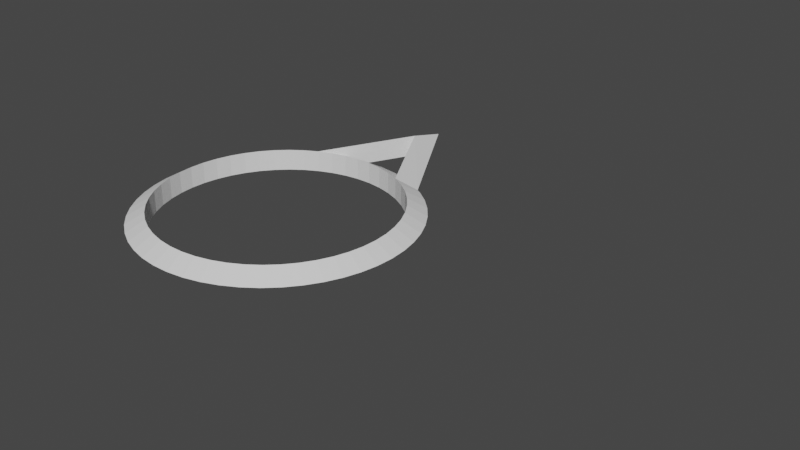 # Source: bmf_IK.blend  (saved by Blender 2.83.20; exported with 4.5.12 LTS)
import bpy
from mathutils import Matrix  # noqa: F401  (used for matrix-valued properties, if any)

bpy.ops.wm.read_factory_settings(use_empty=True)
scene = bpy.context.scene
scene.name = 'Scene'

# ---- collections
col_main = bpy.data.collections.new('Main'); scene.collection.children.link(col_main)
col_bones = bpy.data.collections.new('Bones'); scene.collection.children.link(col_bones)

# ---- world
world_world = bpy.data.worlds.new('World'); scene.world = world_world
world_world.use_nodes = True; world_world.node_tree.nodes.clear()
_N = world_world.node_tree.nodes; _L = world_world.node_tree.links
n0 = _N.new('ShaderNodeOutputWorld'); n0.name = 'World Output'; n0.location = (300, 300)
n1 = _N.new('ShaderNodeBackground'); n1.name = 'Background'; n1.location = (10, 300)
n1.inputs[0].default_value = (0.05088, 0.05088, 0.05088, 1.0)
_L.new(n1.outputs[0], n0.inputs[0])
n0.is_active_output = True
world_world.color = (0.05088, 0.05088, 0.05088)
world_world.use_sun_shadow = False
world_world.sun_shadow_jitter_overblur = 0.0

# ---- meshes
me_circle_001 = bpy.data.meshes.new('Circle.001')
me_circle_001.from_pydata([(0.0, 0.003, 0.0), (-0.0005853, 0.002942, 0.0), (-0.001148, 0.002772, 0.0), (-0.001667, 0.002494, 0.0), (-0.002121, 0.002121, 0.0), (-0.002494, 0.001667, 0.0), (-0.002772, 0.001148, 0.0), (-0.002942, 0.0005853, 0.0), (-0.003, 2.265e-10, 0.0), (-0.002942, -0.0005853, 0.0), (-0.002772, -0.001148, 0.0), (-0.002494, -0.001667, 0.0), (-0.002121, -0.002121, 0.0), (-0.001667, -0.002494, 0.0), (-0.001148, -0.002772, 0.0), (-0.0005853, -0.002942, 0.0), (9.775e-10, -0.003, 0.0), (0.0005853, -0.002942, 0.0), (0.001148, -0.002772, 0.0), (0.001667, -0.002494, 0.0), (0.002121, -0.002121, 0.0), (0.002494, -0.001667, 0.0), (0.002772, -0.001148, 0.0), (0.002942, -0.0005853, 0.0), (0.003, 2.897e-09, 0.0), (0.002942, 0.0005853, 0.0), (0.002772, 0.001148, 0.0), (0.002494, 0.001667, 0.0), (0.002121, 0.002121, 0.0), (0.001667, 0.002494, 0.0), (0.001148, 0.002772, 0.0), (0.0005853, 0.002942, 0.0), (0.0, -1.311e-10, -0.003), (-0.0005853, -1.286e-10, -0.002942), (-0.001148, -1.212e-10, -0.002772), (-0.001667, -1.09e-10, -0.002494), (-0.002121, -9.273e-11, -0.002121), (-0.002494, -7.285e-11, -0.001667), (-0.002772, -5.018e-11, -0.001148), (-0.002942, -2.558e-11, -0.0005853), (-0.003, -9.9e-18, -2.265e-10), (-0.002942, 2.558e-11, 0.0005853), (-0.002772, 5.018e-11, 0.001148), (-0.002494, 7.285e-11, 0.001667), (-0.002121, 9.273e-11, 0.002121), (-0.001667, 1.09e-10, 0.002494), (-0.001148, 1.212e-10, 0.002772), (-0.0005853, 1.286e-10, 0.002942), (9.775e-10, 1.311e-10, 0.003), (0.0005853, 1.286e-10, 0.002942), (0.001148, 1.212e-10, 0.002772), (0.001667, 1.09e-10, 0.002494), (0.002121, 9.273e-11, 0.002121), (0.002494, 7.285e-11, 0.001667), (0.002772, 5.018e-11, 0.001148), (0.002942, 2.558e-11, 0.0005853), (0.003, -1.266e-16, -2.897e-09), (0.002942, -2.558e-11, -0.0005853), (0.002772, -5.018e-11, -0.001148), (0.002494, -7.285e-11, -0.001667), (0.002121, -9.273e-11, -0.002121), (0.001667, -1.09e-10, -0.002494), (0.001148, -1.212e-10, -0.002772), (0.0005853, -1.286e-10, -0.002942), (0.0, -1.311e-10, -0.003), (-4.419e-11, 0.0005853, -0.002942), (-8.668e-11, 0.001148, -0.002772), (-1.258e-10, 0.001667, -0.002494), (-1.602e-10, 0.002121, -0.002121), (-1.883e-10, 0.002494, -0.001667), (-2.093e-10, 0.002772, -0.001148), (-2.221e-10, 0.002942, -0.0005853), (-2.265e-10, 0.003, -3.576e-10), (-2.221e-10, 0.002942, 0.0005853), (-2.093e-10, 0.002772, 0.001148), (-1.883e-10, 0.002494, 0.001667), (-1.602e-10, 0.002121, 0.002121), (-1.258e-10, 0.001667, 0.002494), (-8.668e-11, 0.001148, 0.002772), (-4.419e-11, 0.0005853, 0.002942), (7.38e-17, -8.464e-10, 0.003), (4.419e-11, -0.0005853, 0.002942), (8.668e-11, -0.001148, 0.002772), (1.258e-10, -0.001667, 0.002494), (1.602e-10, -0.002121, 0.002121), (1.883e-10, -0.002494, 0.001667), (2.093e-10, -0.002772, 0.001148), (2.221e-10, -0.002942, 0.0005853), (2.265e-10, -0.003, -2.766e-09), (2.221e-10, -0.002942, -0.0005853), (2.093e-10, -0.002772, -0.001148), (1.883e-10, -0.002494, -0.001667), (1.602e-10, -0.002121, -0.002121), (1.258e-10, -0.001667, -0.002494), (8.668e-11, -0.001148, -0.002772), (4.419e-11, -0.0005853, -0.002942)], [(1, 0), (2, 1), (3, 2), (4, 3), (5, 4), (6, 5), (7, 6), (8, 7), (9, 8), (10, 9), (11, 10), (12, 11), (13, 12), (14, 13), (15, 14), (16, 15), (17, 16), (18, 17), (19, 18), (20, 19), (21, 20), (22, 21), (23, 22), (24, 23), (25, 24), (26, 25), (27, 26), (28, 27), (29, 28), (30, 29), (31, 30), (0, 31), (33, 32), (34, 33), (35, 34), (36, 35), (37, 36), (38, 37), (39, 38), (40, 39), (41, 40), (42, 41), (43, 42), (44, 43), (45, 44), (46, 45), (47, 46), (48, 47), (49, 48), (50, 49), (51, 50), (52, 51), (53, 52), (54, 53), (55, 54), (56, 55), (57, 56), (58, 57), (59, 58), (60, 59), (61, 60), (62, 61), (63, 62), (32, 63), (65, 64), (66, 65), (67, 66), (68, 67), (69, 68), (70, 69), (71, 70), (72, 71), (73, 72), (74, 73), (75, 74), (76, 75), (77, 76), (78, 77), (79, 78), (80, 79), (81, 80), (82, 81), (83, 82), (84, 83), (85, 84), (86, 85), (87, 86), (88, 87), (89, 88), (90, 89), (91, 90), (92, 91), (93, 92), (94, 93), (95, 94), (64, 95)], [])
me_circle_001.use_remesh_fix_poles = True
me_circle_001.use_remesh_preserve_attributes = False
me_circle_001.use_mirror_vertex_groups = False
me_circle_001.update()
me_torus = bpy.data.meshes.new('Torus')
me_torus.from_pydata([(-0.4847, -1.579e-07, 0.0), (-0.4186, -1.364e-07, 0.03816), (-0.4186, -1.364e-07, -0.03816), (-0.4809, -0.06075, 0.0), (-0.4153, -0.05246, 0.03816), (-0.4153, -0.05246, -0.03816), (-0.4695, -0.1205, 0.0), (-0.4054, -0.1041, 0.03816), (-0.4054, -0.1041, -0.03816), (-0.4507, -0.1784, 0.0), (-0.3892, -0.1541, 0.03816), (-0.3892, -0.1541, -0.03816), (-0.4247, -0.2335, 0.0), (-0.3668, -0.2017, 0.03816), (-0.3668, -0.2017, -0.03816), (-0.3921, -0.2849, 0.0), (-0.3387, -0.246, 0.03816), (-0.3387, -0.246, -0.03816), (-0.3533, -0.3318, 0.0), (-0.3051, -0.2866, 0.03816), (-0.3051, -0.2866, -0.03816), (-0.309, -0.3735, 0.0), (-0.2668, -0.3225, 0.03816), (-0.2668, -0.3225, -0.03816), (-0.2597, -0.4092, 0.0), (-0.2243, -0.3534, 0.03816), (-0.2243, -0.3534, -0.03816), (-0.2064, -0.4386, 0.0), (-0.1782, -0.3788, 0.03816), (-0.1782, -0.3788, -0.03816), (-0.1498, -0.461, 0.0), (-0.1294, -0.3981, 0.03816), (-0.1294, -0.3981, -0.03816), (-0.09082, -0.4761, 0.0), (-0.07844, -0.4112, 0.03816), (-0.07844, -0.4112, -0.03816), (-0.03043, -0.4837, 0.0), (-0.02628, -0.4178, 0.03816), (-0.02628, -0.4178, -0.03816), (0.03043, -0.4837, 0.0), (0.02628, -0.4178, 0.03816), (0.02628, -0.4178, -0.03816), (0.09082, -0.4761, 0.0), (0.07844, -0.4112, 0.03816), (0.07844, -0.4112, -0.03816), (0.1498, -0.461, 0.0), (0.1294, -0.3981, 0.03816), (0.1294, -0.3981, -0.03816), (0.2064, -0.4386, 0.0), (0.1782, -0.3788, 0.03816), (0.1782, -0.3788, -0.03816), (0.2597, -0.4092, 0.0), (0.2243, -0.3534, 0.03816), (0.2243, -0.3534, -0.03816), (0.309, -0.3735, 0.0), (0.2668, -0.3225, 0.03816), (0.2668, -0.3225, -0.03816), (0.3533, -0.3318, 0.0), (0.3051, -0.2866, 0.03816), (0.3051, -0.2866, -0.03816), (0.3921, -0.2849, 0.0), (0.3387, -0.246, 0.03816), (0.3387, -0.246, -0.03816), (0.4247, -0.2335, 0.0), (0.3668, -0.2017, 0.03816), (0.3668, -0.2017, -0.03816), (0.4507, -0.1784, 0.0), (0.3892, -0.1541, 0.03816), (0.3892, -0.1541, -0.03816), (0.4695, -0.1205, 0.0), (0.4054, -0.1041, 0.03816), (0.4054, -0.1041, -0.03816), (0.4809, -0.06075, 0.0), (0.4153, -0.05246, 0.03816), (0.4153, -0.05246, -0.03816), (0.4847, 1.156e-07, 0.0), (0.4186, 9.98e-08, 0.03816), (0.4186, 9.98e-08, -0.03816), (0.4809, 0.06075, 0.0), (0.4153, 0.05246, 0.03816), (0.4153, 0.05246, -0.03816), (0.4695, 0.1205, 0.0), (0.4054, 0.1041, 0.03816), (0.4054, 0.1041, -0.03816), (0.4507, 0.1784, 0.0), (0.3892, 0.1541, 0.03816), (0.3892, 0.1541, -0.03816), (0.4247, 0.2335, 0.0), (0.3668, 0.2017, 0.03816), (0.3668, 0.2017, -0.03816), (0.3921, 0.2849, 0.0), (0.3387, 0.246, 0.03816), (0.3387, 0.246, -0.03816), (0.3533, 0.3318, 0.0), (0.3051, 0.2866, 0.03816), (0.3051, 0.2866, -0.03816), (0.309, 0.3735, 0.0), (0.2668, 0.3225, 0.03816), (0.2668, 0.3225, -0.03816), (0.2597, 0.4092, 0.0), (0.2243, 0.3534, 0.03816), (0.2243, 0.3534, -0.03816), (0.1782, 0.3788, 0.03816), (0.1782, 0.3788, -0.03816), (0.1298, 0.4661, 0.0), (0.1294, 0.3981, 0.03816), (0.1294, 0.3981, -0.03816), (0.09082, 0.4761, 0.0), (0.07844, 0.4112, 0.03816), (0.07844, 0.4112, -0.03816), (0.03043, 0.4837, 0.0), (0.02628, 0.4178, 0.03816), (0.02628, 0.4178, -0.03816), (-0.03043, 0.4837, 0.0), (-0.02628, 0.4178, 0.03816), (-0.02628, 0.4178, -0.03816), (-0.09082, 0.4761, 0.0), (-0.07844, 0.4112, 0.03816), (-0.07844, 0.4112, -0.03816), (-0.1299, 0.4661, 0.0), (-0.1294, 0.3981, 0.03816), (-0.1294, 0.3981, -0.03816), (-0.1782, 0.3788, 0.03816), (-0.1782, 0.3788, -0.03816), (-0.2597, 0.4092, 0.0), (-0.2243, 0.3534, 0.03816), (-0.2243, 0.3534, -0.03816), (-0.309, 0.3735, 0.0), (-0.2668, 0.3225, 0.03816), (-0.2668, 0.3225, -0.03816), (-0.3533, 0.3318, 0.0), (-0.3051, 0.2866, 0.03816), (-0.3051, 0.2866, -0.03816), (-0.3921, 0.2849, 0.0), (-0.3387, 0.246, 0.03816), (-0.3387, 0.246, -0.03816), (-0.4247, 0.2335, 0.0), (-0.3668, 0.2017, 0.03816), (-0.3668, 0.2017, -0.03816), (-0.4507, 0.1784, 0.0), (-0.3892, 0.1541, 0.03816), (-0.3892, 0.1541, -0.03816), (-0.4695, 0.1205, 0.0), (-0.4054, 0.1041, 0.03816), (-0.4054, 0.1041, -0.03816), (-0.4809, 0.06075, 0.0), (-0.4153, 0.05246, 0.03816), (-0.4153, 0.05246, -0.03816), (0.2429, 0.4183, -7.101e-05), (1.486e-05, 0.8423, 0.004879), (-0.2429, 0.4184, 1.183e-05), (-2.393e-07, 0.7009, 0.04229), (-2.286e-07, 0.7016, -0.03347)], [], [(0, 3, 4, 1), (1, 4, 5, 2), (2, 5, 3, 0), (3, 6, 7, 4), (4, 7, 8, 5), (5, 8, 6, 3), (6, 9, 10, 7), (7, 10, 11, 8), (8, 11, 9, 6), (9, 12, 13, 10), (10, 13, 14, 11), (11, 14, 12, 9), (12, 15, 16, 13), (13, 16, 17, 14), (14, 17, 15, 12), (15, 18, 19, 16), (16, 19, 20, 17), (17, 20, 18, 15), (18, 21, 22, 19), (19, 22, 23, 20), (20, 23, 21, 18), (21, 24, 25, 22), (22, 25, 26, 23), (23, 26, 24, 21), (24, 27, 28, 25), (25, 28, 29, 26), (26, 29, 27, 24), (27, 30, 31, 28), (28, 31, 32, 29), (29, 32, 30, 27), (30, 33, 34, 31), (31, 34, 35, 32), (32, 35, 33, 30), (33, 36, 37, 34), (34, 37, 38, 35), (35, 38, 36, 33), (36, 39, 40, 37), (37, 40, 41, 38), (38, 41, 39, 36), (39, 42, 43, 40), (40, 43, 44, 41), (41, 44, 42, 39), (42, 45, 46, 43), (43, 46, 47, 44), (44, 47, 45, 42), (45, 48, 49, 46), (46, 49, 50, 47), (47, 50, 48, 45), (48, 51, 52, 49), (49, 52, 53, 50), (50, 53, 51, 48), (51, 54, 55, 52), (52, 55, 56, 53), (53, 56, 54, 51), (54, 57, 58, 55), (55, 58, 59, 56), (56, 59, 57, 54), (57, 60, 61, 58), (58, 61, 62, 59), (59, 62, 60, 57), (60, 63, 64, 61), (61, 64, 65, 62), (62, 65, 63, 60), (63, 66, 67, 64), (64, 67, 68, 65), (65, 68, 66, 63), (66, 69, 70, 67), (67, 70, 71, 68), (68, 71, 69, 66), (69, 72, 73, 70), (70, 73, 74, 71), (71, 74, 72, 69), (72, 75, 76, 73), (73, 76, 77, 74), (74, 77, 75, 72), (75, 78, 79, 76), (76, 79, 80, 77), (77, 80, 78, 75), (78, 81, 82, 79), (79, 82, 83, 80), (80, 83, 81, 78), (81, 84, 85, 82), (82, 85, 86, 83), (83, 86, 84, 81), (84, 87, 88, 85), (85, 88, 89, 86), (86, 89, 87, 84), (87, 90, 91, 88), (88, 91, 92, 89), (89, 92, 90, 87), (90, 93, 94, 91), (91, 94, 95, 92), (92, 95, 93, 90), (93, 96, 97, 94), (94, 97, 98, 95), (95, 98, 96, 93), (96, 99, 100, 97), (97, 100, 101, 98), (98, 101, 99, 96), (100, 102, 103, 101), (102, 105, 106, 103), (104, 107, 108, 105), (105, 108, 109, 106), (106, 109, 107, 104), (107, 110, 111, 108), (108, 111, 112, 109), (109, 112, 110, 107), (110, 113, 114, 111), (111, 114, 115, 112), (112, 115, 113, 110), (113, 116, 117, 114), (114, 117, 118, 115), (115, 118, 116, 113), (116, 119, 120, 117), (117, 120, 121, 118), (118, 121, 119, 116), (120, 122, 123, 121), (122, 125, 126, 123), (124, 127, 128, 125), (125, 128, 129, 126), (126, 129, 127, 124), (127, 130, 131, 128), (128, 131, 132, 129), (129, 132, 130, 127), (130, 133, 134, 131), (131, 134, 135, 132), (132, 135, 133, 130), (133, 136, 137, 134), (134, 137, 138, 135), (135, 138, 136, 133), (136, 139, 140, 137), (137, 140, 141, 138), (138, 141, 139, 136), (139, 142, 143, 140), (140, 143, 144, 141), (141, 144, 142, 139), (142, 145, 146, 143), (143, 146, 147, 144), (144, 147, 145, 142), (145, 0, 1, 146), (146, 1, 2, 147), (147, 2, 0, 145), (148, 149, 151, 102), (101, 103, 148, 99), (149, 148, 103, 152), (123, 150, 149, 152), (99, 148, 102, 100), (149, 150, 122, 151), (124, 125, 122, 150), (123, 126, 124, 150), (120, 119, 122), (121, 123, 119), (106, 104, 103), (105, 102, 104), (151, 152, 103, 104, 102), (152, 151, 122, 119, 123)])
_uv = me_torus.uv_layers.new(name='UVMap')
_uv.uv.foreach_set('vector', [0.52, 0.6667, 0.54, 0.6667, 0.54, 1.0, 0.52, 1.0, 0.52, 0.0, 0.54, 0.0, 0.54, 0.3333, 0.52, 0.3333, 0.52, 0.3333, 0.54, 0.3333, 0.54, 0.6667, 0.52, 0.6667, 0.54, 0.6667, 0.56, 0.6667, 0.56, 1.0, 0.54, 1.0, 0.54, 0.0, 0.56, 0.0, 0.56, 0.3333, 0.54, 0.3333, 0.54, 0.3333, 0.56, 0.3333, 0.56, 0.6667, 0.54, 0.6667, 0.56, 0.6667, 0.58, 0.6667, 0.58, 1.0, 0.56, 1.0, 0.56, 0.0, 0.58, 0.0, 0.58, 0.3333, 0.56, 0.3333, 0.56, 0.3333, 0.58, 0.3333, 0.58, 0.6667, 0.56, 0.6667, 0.58, 0.6667, 0.6, 0.6667, 0.6, 1.0, 0.58, 1.0, 0.58, 0.0, 0.6, 0.0, 0.6, 0.3333, 0.58, 0.3333, 0.58, 0.3333, 0.6, 0.3333, 0.6, 0.6667, 0.58, 0.6667, 0.6, 0.6667, 0.62, 0.6667, 0.62, 1.0, 0.6, 1.0, 0.6, 0.0, 0.62, 0.0, 0.62, 0.3333, 0.6, 0.3333, 0.6, 0.3333, 0.62, 0.3333, 0.62, 0.6667, 0.6, 0.6667, 0.62, 0.6667, 0.64, 0.6667, 0.64, 1.0, 0.62, 1.0, 0.62, 0.0, 0.64, 0.0, 0.64, 0.3333, 0.62, 0.3333, 0.62, 0.3333, 0.64, 0.3333, 0.64, 0.6667, 0.62, 0.6667, 0.64, 0.6667, 0.66, 0.6667, 0.66, 1.0, 0.64, 1.0, 0.64, 0.0, 0.66, 0.0, 0.66, 0.3333, 0.64, 0.3333, 0.64, 0.3333, 0.66, 0.3333, 0.66, 0.6667, 0.64, 0.6667, 0.66, 0.6667, 0.68, 0.6667, 0.68, 1.0, 0.66, 1.0, 0.66, 0.0, 0.68, 0.0, 0.68, 0.3333, 0.66, 0.3333, 0.66, 0.3333, 0.68, 0.3333, 0.68, 0.6667, 0.66, 0.6667, 0.68, 0.6667, 0.7, 0.6667, 0.7, 1.0, 0.68, 1.0, 0.68, 0.0, 0.7, 0.0, 0.7, 0.3333, 0.68, 0.3333, 0.68, 0.3333, 0.7, 0.3333, 0.7, 0.6667, 0.68, 0.6667, 0.7, 0.6667, 0.72, 0.6667, 0.72, 1.0, 0.7, 1.0, 0.7, 0.0, 0.72, 0.0, 0.72, 0.3333, 0.7, 0.3333, 0.7, 0.3333, 0.72, 0.3333, 0.72, 0.6667, 0.7, 0.6667, 0.72, 0.6667, 0.74, 0.6667, 0.74, 1.0, 0.72, 1.0, 0.72, 0.0, 0.74, 0.0, 0.74, 0.3333, 0.72, 0.3333, 0.72, 0.3333, 0.74, 0.3333, 0.74, 0.6667, 0.72, 0.6667, 0.74, 0.6667, 0.76, 0.6667, 0.76, 1.0, 0.74, 1.0, 0.74, 0.0, 0.76, 0.0, 0.76, 0.3333, 0.74, 0.3333, 0.74, 0.3333, 0.76, 0.3333, 0.76, 0.6667, 0.74, 0.6667, 0.76, 0.6667, 0.78, 0.6667, 0.78, 1.0, 0.76, 1.0, 0.76, 0.0, 0.78, 0.0, 0.78, 0.3333, 0.76, 0.3333, 0.76, 0.3333, 0.78, 0.3333, 0.78, 0.6667, 0.76, 0.6667, 0.78, 0.6667, 0.8, 0.6667, 0.8, 1.0, 0.78, 1.0, 0.78, 0.0, 0.8, 0.0, 0.8, 0.3333, 0.78, 0.3333, 0.78, 0.3333, 0.8, 0.3333, 0.8, 0.6667, 0.78, 0.6667, 0.8, 0.6667, 0.82, 0.6667, 0.82, 1.0, 0.8, 1.0, 0.8, 0.0, 0.82, 0.0, 0.82, 0.3333, 0.8, 0.3333, 0.8, 0.3333, 0.82, 0.3333, 0.82, 0.6667, 0.8, 0.6667, 0.82, 0.6667, 0.84, 0.6667, 0.84, 1.0, 0.82, 1.0, 0.82, 0.0, 0.84, 0.0, 0.84, 0.3333, 0.82, 0.3333, 0.82, 0.3333, 0.84, 0.3333, 0.84, 0.6667, 0.82, 0.6667, 0.84, 0.6667, 0.86, 0.6667, 0.86, 1.0, 0.84, 1.0, 0.84, 0.0, 0.86, 0.0, 0.86, 0.3333, 0.84, 0.3333, 0.84, 0.3333, 0.86, 0.3333, 0.86, 0.6667, 0.84, 0.6667, 0.86, 0.6667, 0.88, 0.6667, 0.88, 1.0, 0.86, 1.0, 0.86, 0.0, 0.88, 0.0, 0.88, 0.3333, 0.86, 0.3333, 0.86, 0.3333, 0.88, 0.3333, 0.88, 0.6667, 0.86, 0.6667, 0.88, 0.6667, 0.9, 0.6667, 0.9, 1.0, 0.88, 1.0, 0.88, 0.0, 0.9, 0.0, 0.9, 0.3333, 0.88, 0.3333, 0.88, 0.3333, 0.9, 0.3333, 0.9, 0.6667, 0.88, 0.6667, 0.9, 0.6667, 0.92, 0.6667, 0.92, 1.0, 0.9, 1.0, 0.9, 0.0, 0.92, 0.0, 0.92, 0.3333, 0.9, 0.3333, 0.9, 0.3333, 0.92, 0.3333, 0.92, 0.6667, 0.9, 0.6667, 0.92, 0.6667, 0.94, 0.6667, 0.94, 1.0, 0.92, 1.0, 0.92, 0.0, 0.94, 0.0, 0.94, 0.3333, 0.92, 0.3333, 0.92, 0.3333, 0.94, 0.3333, 0.94, 0.6667, 0.92, 0.6667, 0.94, 0.6667, 0.96, 0.6667, 0.96, 1.0, 0.94, 1.0, 0.94, 0.0, 0.96, 0.0, 0.96, 0.3333, 0.94, 0.3333, 0.94, 0.3333, 0.96, 0.3333, 0.96, 0.6667, 0.94, 0.6667, 0.96, 0.6667, 0.98, 0.6667, 0.98, 1.0, 0.96, 1.0, 0.96, 0.0, 0.98, 0.0, 0.98, 0.3333, 0.96, 0.3333, 0.96, 0.3333, 0.98, 0.3333, 0.98, 0.6667, 0.96, 0.6667, 0.98, 0.6667, 1.0, 0.6667, 1.0, 1.0, 0.98, 1.0, 0.98, 0.0, 1.0, 0.0, 1.0, 0.3333, 0.98, 0.3333, 0.98, 0.3333, 1.0, 0.3333, 1.0, 0.6667, 0.98, 0.6667, 4.441e-16, 0.6667, 0.02, 0.6667, 0.02, 1.0, 4.441e-16, 1.0, 4.441e-16, 0.0, 0.02, 0.0, 0.02, 0.3333, 4.441e-16, 0.3333, 4.441e-16, 0.3333, 0.02, 0.3333, 0.02, 0.6667, 4.441e-16, 0.6667, 0.02, 0.6667, 0.04, 0.6667, 0.04, 1.0, 0.02, 1.0, 0.02, 0.0, 0.04, 0.0, 0.04, 0.3333, 0.02, 0.3333, 0.02, 0.3333, 0.04, 0.3333, 0.04, 0.6667, 0.02, 0.6667, 0.04, 0.6667, 0.06, 0.6667, 0.06, 1.0, 0.04, 1.0, 0.04, 0.0, 0.06, 0.0, 0.06, 0.3333, 0.04, 0.3333, 0.04, 0.3333, 0.06, 0.3333, 0.06, 0.6667, 0.04, 0.6667, 0.06, 0.6667, 0.08, 0.6667, 0.08, 1.0, 0.06, 1.0, 0.06, 0.0, 0.08, 0.0, 0.08, 0.3333, 0.06, 0.3333, 0.06, 0.3333, 0.08, 0.3333, 0.08, 0.6667, 0.06, 0.6667, 0.08, 0.6667, 0.1, 0.6667, 0.1, 1.0, 0.08, 1.0, 0.08, 0.0, 0.1, 0.0, 0.1, 0.3333, 0.08, 0.3333, 0.08, 0.3333, 0.1, 0.3333, 0.1, 0.6667, 0.08, 0.6667, 0.1, 0.6667, 0.12, 0.6667, 0.12, 1.0, 0.1, 1.0, 0.1, 0.0, 0.12, 0.0, 0.12, 0.3333, 0.1, 0.3333, 0.1, 0.3333, 0.12, 0.3333, 0.12, 0.6667, 0.1, 0.6667, 0.12, 0.6667, 0.14, 0.6667, 0.14, 1.0, 0.12, 1.0, 0.12, 0.0, 0.14, 0.0, 0.14, 0.3333, 0.12, 0.3333, 0.12, 0.3333, 0.14, 0.3333, 0.14, 0.6667, 0.12, 0.6667, 0.14, 0.6667, 0.16, 0.6667, 0.16, 1.0, 0.14, 1.0, 0.14, 0.0, 0.16, 0.0, 0.16, 0.3333, 0.14, 0.3333, 0.14, 0.3333, 0.16, 0.3333, 0.16, 0.6667, 0.14, 0.6667, 0.16, 0.6667, 0.18, 0.6667, 0.18, 1.0, 0.16, 1.0, 0.16, 0.0, 0.18, 0.0, 0.18, 0.3333, 0.16, 0.3333, 0.16, 0.3333, 0.18, 0.3333, 0.18, 0.6667, 0.16, 0.6667, 0.18, 0.0, 0.2, 0.5, 0.2, 0.3333, 0.18, 0.3333, 0.2, 0.5, 0.22, 0.0, 0.22, 0.3333, 0.2, 0.3333, 0.22, 0.6667, 0.24, 0.6667, 0.24, 1.0, 0.22, 1.0, 0.22, 0.0, 0.24, 0.0, 0.24, 0.3333, 0.22, 0.3333, 0.22, 0.3333, 0.24, 0.3333, 0.24, 0.6667, 0.22, 0.6667, 0.24, 0.6667, 0.26, 0.6667, 0.26, 1.0, 0.24, 1.0, 0.24, 0.0, 0.26, 0.0, 0.26, 0.3333, 0.24, 0.3333, 0.24, 0.3333, 0.26, 0.3333, 0.26, 0.6667, 0.24, 0.6667, 0.26, 0.6667, 0.28, 0.6667, 0.28, 1.0, 0.26, 1.0, 0.26, 0.0, 0.28, 0.0, 0.28, 0.3333, 0.26, 0.3333, 0.26, 0.3333, 0.28, 0.3333, 0.28, 0.6667, 0.26, 0.6667, 0.28, 0.6667, 0.3, 0.6667, 0.3, 1.0, 0.28, 1.0, 0.28, 0.0, 0.3, 0.0, 0.3, 0.3333, 0.28, 0.3333, 0.28, 0.3333, 0.3, 0.3333, 0.3, 0.6667, 0.28, 0.6667, 0.3, 0.6667, 0.32, 0.6667, 0.32, 1.0, 0.3, 1.0, 0.3, 0.0, 0.32, 0.0, 0.32, 0.3333, 0.3, 0.3333, 0.3, 0.3333, 0.32, 0.3333, 0.32, 0.6667, 0.3, 0.6667, 0.32, 0.0, 0.34, 0.5, 0.34, 0.3333, 0.32, 0.3333, 0.34, 0.5, 0.36, 0.0, 0.36, 0.3333, 0.34, 0.3333, 0.36, 0.6667, 0.38, 0.6667, 0.38, 1.0, 0.36, 1.0, 0.36, 0.0, 0.38, 0.0, 0.38, 0.3333, 0.36, 0.3333, 0.36, 0.3333, 0.38, 0.3333, 0.38, 0.6667, 0.36, 0.6667, 0.38, 0.6667, 0.4, 0.6667, 0.4, 1.0, 0.38, 1.0, 0.38, 0.0, 0.4, 0.0, 0.4, 0.3333, 0.38, 0.3333, 0.38, 0.3333, 0.4, 0.3333, 0.4, 0.6667, 0.38, 0.6667, 0.4, 0.6667, 0.42, 0.6667, 0.42, 1.0, 0.4, 1.0, 0.4, 0.0, 0.42, 0.0, 0.42, 0.3333, 0.4, 0.3333, 0.4, 0.3333, 0.42, 0.3333, 0.42, 0.6667, 0.4, 0.6667, 0.42, 0.6667, 0.44, 0.6667, 0.44, 1.0, 0.42, 1.0, 0.42, 0.0, 0.44, 0.0, 0.44, 0.3333, 0.42, 0.3333, 0.42, 0.3333, 0.44, 0.3333, 0.44, 0.6667, 0.42, 0.6667, 0.44, 0.6667, 0.46, 0.6667, 0.46, 1.0, 0.44, 1.0, 0.44, 0.0, 0.46, 0.0, 0.46, 0.3333, 0.44, 0.3333, 0.44, 0.3333, 0.46, 0.3333, 0.46, 0.6667, 0.44, 0.6667, 0.46, 0.6667, 0.48, 0.6667, 0.48, 1.0, 0.46, 1.0, 0.46, 0.0, 0.48, 0.0, 0.48, 0.3333, 0.46, 0.3333, 0.46, 0.3333, 0.48, 0.3333, 0.48, 0.6667, 0.46, 0.6667, 0.48, 0.6667, 0.5, 0.6667, 0.5, 1.0, 0.48, 1.0, 0.48, 0.0, 0.5, 0.0, 0.5, 0.3333, 0.48, 0.3333, 0.48, 0.3333, 0.5, 0.3333, 0.5, 0.6667, 0.48, 0.6667, 0.5, 0.6667, 0.52, 0.6667, 0.52, 1.0, 0.5, 1.0, 0.5, 0.0, 0.52, 0.0, 0.52, 0.3333, 0.5, 0.3333, 0.5, 0.3333, 0.52, 0.3333, 0.52, 0.6667, 0.5, 0.6667, 0.375, 1.0, 0.375, 1.0, 0.375, 0.25, 0.2, 0.5, 0.18, 0.3333, 0.2, 0.3333, 0.375, 1.0, 0.18, 0.6667, 0.375, 1.0, 0.375, 1.0, 0.2, 0.3333, 0.375, 0.5, 0.34, 0.3333, 0.375, 1.0, 0.375, 1.0, 0.375, 0.5, 0.18, 0.6667, 0.375, 1.0, 0.2, 0.5, 0.18, 0.0, 0.375, 1.0, 0.375, 1.0, 0.34, 0.5, 0.375, 0.25, 0.36, 0.6667, 0.36, 0.0, 0.34, 0.5, 0.375, 1.0, 0.34, 0.3333, 0.36, 0.3333, 0.36, 0.6667, 0.375, 1.0, 0.32, 0.0, 0.32, 0.6667, 0.34, 0.5, 0.32, 0.3333, 0.34, 0.3333, 0.32, 0.6667, 0.22, 0.3333, 0.22, 0.6667, 0.2, 0.3333, 0.22, 0.0, 0.2, 0.5, 0.22, 0.6667, 0.375, 0.25, 0.375, 0.5, 0.2, 0.3333, 0.22, 0.6667, 0.2, 0.5, 0.375, 0.5, 0.375, 0.25, 0.34, 0.5, 0.32, 0.6667, 0.34, 0.3333])
me_torus.use_remesh_fix_poles = True
me_torus.use_remesh_preserve_attributes = False
me_torus.use_mirror_vertex_groups = False
me_torus.update()
arm_bmfnew_skeleton = bpy.data.armatures.new('bmfnew_skeleton')  # bones are not reproduced

# ---- objects
ob_bfn_ik = bpy.data.objects.new('bfn IK', arm_bmfnew_skeleton)
ob_cb_4orb_ik = bpy.data.objects.new('CB_4Orb.IK', me_circle_001)
ob_jointbone_ik = bpy.data.objects.new('JointBone.IK', me_torus)

# ---- transforms, parenting, visibility, modifiers, constraints
ob_bfn_ik.location = (0.0, 0.0, 0.0)
ob_bfn_ik.rotation_euler = (1.571, -0.0, 0.0)
ob_bfn_ik.scale = (10.0, 10.0, 10.0)
ob_bfn_ik.show_in_front = True
ob_bfn_ik.lineart.crease_threshold = 0.0
ob_cb_4orb_ik.location = (1.191, 0.0, 0.0)
ob_cb_4orb_ik.rotation_euler = (1.571, -0.0, 0.0)
ob_cb_4orb_ik.scale = (7.851, 7.851, 7.851)
ob_cb_4orb_ik.lineart.crease_threshold = 0.0
ob_jointbone_ik.location = (0.0, 0.0, 0.0)
ob_jointbone_ik.lineart.crease_threshold = 0.0

# ---- collection membership
col_main.objects.link(ob_bfn_ik)
col_bones.objects.link(ob_cb_4orb_ik)
col_bones.objects.link(ob_jointbone_ik)

# ---- scene / render settings (as saved in the file)
scene.frame_start = 1; scene.frame_end = 250; scene.frame_set(1)
scene.render.engine = 'BLENDER_EEVEE_NEXT'
scene.render.line_thickness = 1.2
scene.cycles.use_denoising = False
scene.cycles.samples = 128
scene.cycles.sampling_pattern = 'TABULATED_SOBOL'
scene.cycles.use_adaptive_sampling = False
scene.cycles.use_light_tree = False
scene.eevee.use_gtao = True
scene.view_settings.view_transform = 'Filmic'
bpy.context.view_layer.update()

# ---- added for rendering (the .blend has no active camera and no usable light): camera, sun
cam_auto = bpy.data.cameras.new('AutoCamera')
cam_auto.lens = 50.0
cam_auto.sensor_width = 36.0
cam_auto.clip_end = 1000.0
ob_auto_camera = bpy.data.objects.new('AutoCamera', cam_auto)
scene.collection.objects.link(ob_auto_camera)
ob_auto_camera.location = (2.36031, -2.2153, 1.59845)
ob_auto_camera.rotation_euler = (1.09748, -7.21219e-08, 0.694738)
scene.camera = ob_auto_camera
light_auto_sun = bpy.data.lights.new('AutoSun', 'SUN')
light_auto_sun.energy = 3.0
light_auto_sun.angle = 0.0523599
ob_auto_sun = bpy.data.objects.new('AutoSun', light_auto_sun)
scene.collection.objects.link(ob_auto_sun)
ob_auto_sun.rotation_euler = (0.872665, 0.174533, 0.523599)
bpy.context.view_layer.update()
